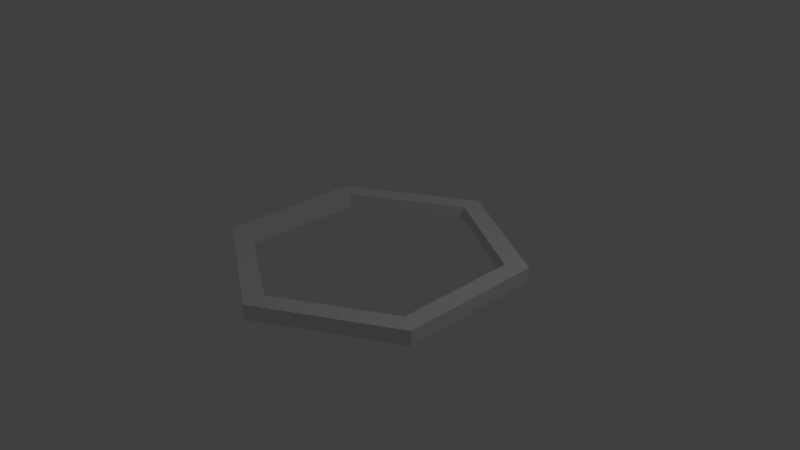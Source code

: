 # Source: GridItem.blend  (saved by Blender 2.69.0; exported with 4.5.12 LTS)
import bpy
from mathutils import Matrix  # noqa: F401  (used for matrix-valued properties, if any)

bpy.ops.wm.read_factory_settings(use_empty=True)
scene = bpy.context.scene
scene.name = 'Scene'

# ---- collections
col_collection_1 = bpy.data.collections.new('Collection 1'); scene.collection.children.link(col_collection_1)

# ---- world
world_world = bpy.data.worlds.new('World'); scene.world = world_world
world_world.color = (0.05088, 0.05088, 0.05088)
world_world.use_sun_shadow = False
world_world.sun_shadow_jitter_overblur = 0.0
world_world.cycles.sampling_method = 'MANUAL'
world_world.cycles.sample_map_resolution = 256

# ---- cameras
cam_camera = bpy.data.cameras.new('Camera')
cam_camera.clip_end = 100.0
cam_camera.lens = 35.0
cam_camera.sensor_width = 32.0
cam_camera.sensor_height = 18.0
cam_camera.ortho_scale = 7.314
cam_camera.dof.focus_distance = 0.0
cam_camera.dof.aperture_fstop = 128.0

# ---- lights
light_lamp = bpy.data.lights.new('Lamp', 'POINT')
light_lamp.transmission_factor = 0.0
light_lamp.cutoff_distance = 30.0
light_lamp.energy = 100.0
light_lamp.shadow_buffer_clip_start = 1.001
light_lamp.shadow_soft_size = 0.1
light_lamp.shadow_maximum_resolution = 0.006
light_lamp.use_absolute_resolution = True
light_lamp.cycles.use_multiple_importance_sampling = False

# ---- meshes
me_cylinder = bpy.data.meshes.new('Cylinder')
me_cylinder.from_pydata([(0.0, 1.7, -0.1), (0.0, 1.7, 0.1), (1.472, 0.85, -0.1), (1.472, 0.85, 0.1), (1.472, -0.85, -0.1), (1.472, -0.85, 0.1), (-1.486e-07, -1.7, -0.1), (-1.486e-07, -1.7, 0.1), (-1.472, -0.85, -0.1), (-1.472, -0.85, 0.1), (-1.472, 0.85, -0.1), (-1.472, 0.85, 0.1), (0.0, 2.0, -0.1), (0.0, 2.0, 0.1), (1.732, 1.0, -0.1), (1.732, 1.0, 0.1), (1.732, -1.0, -0.1), (1.732, -1.0, 0.1), (-1.748e-07, -2.0, -0.1), (-1.748e-07, -2.0, 0.1), (-1.732, -1.0, -0.1), (-1.732, -1.0, 0.1), (-1.732, 1.0, -0.1), (-1.732, 1.0, 0.1)], [], [(0, 2, 3, 1), (2, 4, 5, 3), (4, 6, 7, 5), (6, 8, 9, 7), (8, 10, 11, 9), (10, 0, 1, 11), (12, 13, 15, 14), (14, 15, 17, 16), (16, 17, 19, 18), (18, 19, 21, 20), (20, 21, 23, 22), (22, 23, 13, 12), (11, 1, 13, 23), (0, 10, 22, 12), (9, 11, 23, 21), (10, 8, 20, 22), (7, 9, 21, 19), (8, 6, 18, 20), (5, 7, 19, 17), (6, 4, 16, 18), (3, 5, 17, 15), (4, 2, 14, 16), (1, 3, 15, 13), (2, 0, 12, 14)])
me_cylinder.materials.append(None)
me_cylinder.use_remesh_preserve_volume = False
me_cylinder.use_remesh_preserve_attributes = False
me_cylinder.use_mirror_vertex_groups = False
me_cylinder.update()

# ---- objects
ob_cylinder = bpy.data.objects.new('Cylinder', me_cylinder)
ob_lamp = bpy.data.objects.new('Lamp', light_lamp)
ob_camera = bpy.data.objects.new('Camera', cam_camera)

# ---- transforms, parenting, visibility, modifiers, constraints
ob_cylinder.location = (0.0, 0.0, 0.0)
ob_cylinder.lineart.crease_threshold = 0.0
ob_lamp.location = (4.076, 1.005, 5.904)
ob_lamp.rotation_euler = (0.6503, 0.05522, 1.866)
ob_lamp.lock_rotations_4d = False
ob_lamp.empty_display_type = 'ARROWS'
ob_lamp.color = (0.0, 0.0, 0.0, 0.0)
ob_lamp.lineart.crease_threshold = 0.0
ob_camera.location = (7.481, -6.508, 5.344)
ob_camera.rotation_euler = (1.109, 0.01082, 0.8149)
ob_camera.lock_rotations_4d = False
ob_camera.empty_display_type = 'ARROWS'
ob_camera.color = (0.0, 0.0, 0.0, 0.0)
ob_camera.display_type = 'WIRE'
ob_camera.lineart.crease_threshold = 0.0

# ---- collection membership
col_collection_1.objects.link(ob_cylinder)
col_collection_1.objects.link(ob_lamp)
col_collection_1.objects.link(ob_camera)

# ---- scene / render settings (as saved in the file)
scene.camera = ob_camera
scene.frame_start = 1; scene.frame_end = 250; scene.frame_set(1)
scene.render.engine = 'BLENDER_EEVEE_NEXT'
scene.render.image_settings.compression = 90
scene.render.resolution_percentage = 50
scene.render.dither_intensity = 0.0
scene.cycles.use_denoising = False
scene.cycles.samples = 10
scene.cycles.sampling_pattern = 'TABULATED_SOBOL'
scene.cycles.light_sampling_threshold = 0.0
scene.cycles.use_adaptive_sampling = False
scene.cycles.use_light_tree = False
scene.cycles.blur_glossy = 0.0
scene.cycles.volume_bounces = 1
scene.cycles.pixel_filter_type = 'GAUSSIAN'
scene.cycles.sample_clamp_indirect = 0.0
scene.view_settings.view_transform = 'Standard'
bpy.context.view_layer.update()
